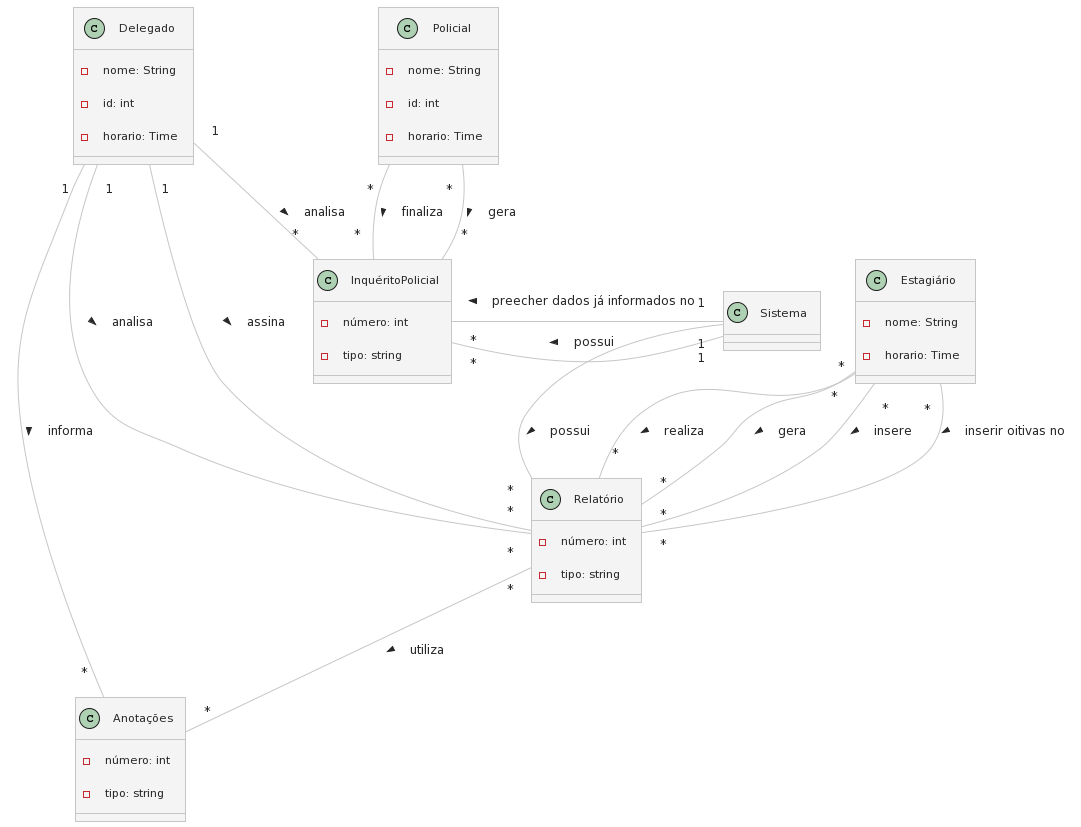

The diagram above was rendered by PlantUML. Its source (embedded in the PNG):
@startuml
!theme carbon-gray
!define BACKGROUND_COLOR white
skinparam backgroundColor BACKGROUND_COLOR

' Definindo as classes

class Delegado {
  - nome: String
  - id: int
  - horario: Time
}

class Policial {
  - nome: String
  - id: int
  - horario: Time
}

class Estagiário {
  - nome: String
  - horario: Time
}

class Relatório {
  - número: int
  - tipo: string
}

class Anotações {
  - número: int
  - tipo: string
}

class InquéritoPolicial {
  - número: int
  - tipo: string
}

class Sistema {
  
}

' Relações de associação com multiplicidades e direções

Estagiário "*" -- "*" Relatório : realiza >
Delegado"1" -- "*" Relatório : analisa >
Delegado"1" -- "*" Relatório : assina >
Delegado"1" -- "*" InquéritoPolicial : analisa >
Delegado"1" -- "*" Anotações : informa >
Policial "*" -- "*" InquéritoPolicial : finaliza >
Policial "*" -- "*" InquéritoPolicial : gera >
Sistema "1" -- "*" InquéritoPolicial : preecher dados já informados no >
Sistema "1" -left- "*" InquéritoPolicial : possui >
Sistema "1" -- "*" Relatório : possui >
Estagiário "*" -- "*" Relatório : gera >
Estagiário "*" -- "*" Relatório : insere >
Estagiário "*" -- "*" Relatório : inserir oitivas no >
Relatório "*" -- "*" Anotações : utiliza >
@enduml